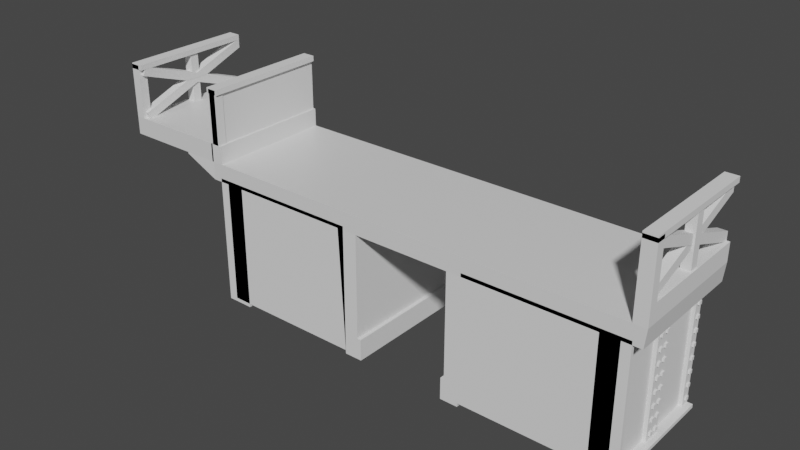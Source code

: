# Source: bridge_section3.blend  (saved by Blender 2.81.16; exported with 4.5.12 LTS)
import bpy
from mathutils import Matrix  # noqa: F401  (used for matrix-valued properties, if any)

bpy.ops.wm.read_factory_settings(use_empty=True)
scene = bpy.context.scene
scene.name = 'Scene'

# ---- collections
col_collection = bpy.data.collections.new('Collection'); scene.collection.children.link(col_collection)

# ---- materials (node trees are filled in below, after node groups)
mat_material = bpy.data.materials.new('Material')
mat_material.alpha_threshold = 0.0
mat_material.use_transparent_shadow = False
mat_material.line_color = (0.0, 0.0, 0.0, 1.0)

# ---- material node trees
mat_material.use_nodes = True; mat_material.node_tree.nodes.clear()
_N = mat_material.node_tree.nodes; _L = mat_material.node_tree.links
n0 = _N.new('ShaderNodeOutputMaterial'); n0.name = 'Material Output'; n0.location = (300, 300)
n1 = _N.new('ShaderNodeBsdfPrincipled'); n1.name = 'Principled BSDF'; n1.location = (10, 300)
n1.distribution = 'GGX'
n1.subsurface_method = 'BURLEY'
n1.inputs[2].default_value = 0.4
n1.inputs[3].default_value = 1.45
n1.inputs[27].default_value = (0.0, 0.0, 0.0, 1.0)
n1.inputs[28].default_value = 1.0
_L.new(n1.outputs[0], n0.inputs[0])
n0.is_active_output = True

# ---- world
world_world = bpy.data.worlds.new('World'); scene.world = world_world
world_world.use_nodes = True; world_world.node_tree.nodes.clear()
_N = world_world.node_tree.nodes; _L = world_world.node_tree.links
n0 = _N.new('ShaderNodeOutputWorld'); n0.name = 'World Output'; n0.location = (300, 300)
n1 = _N.new('ShaderNodeBackground'); n1.name = 'Background'; n1.location = (10, 300)
n1.inputs[0].default_value = (0.05088, 0.05088, 0.05088, 1.0)
_L.new(n1.outputs[0], n0.inputs[0])
n0.is_active_output = True
world_world.color = (0.05088, 0.05088, 0.05088)
world_world.use_sun_shadow = False
world_world.sun_shadow_jitter_overblur = 0.0

# ---- meshes
me_cube = bpy.data.meshes.new('Cube')
me_cube.from_pydata([(1.008, 1.0, 1.0), (1.0, 1.0, -1.0), (1.008, -1.0, 1.0), (1.0, -1.0, -1.0), (-1.0, 1.0, 1.0), (-1.0, 1.0, -1.0), (-1.0, -1.0, 1.0), (-1.0, -1.0, -1.0)], [], [(0, 4, 6, 2), (3, 2, 6, 7), (7, 6, 4, 5), (5, 1, 3, 7), (1, 0, 2, 3), (5, 4, 0, 1)])
_uv = me_cube.uv_layers.new(name='UVMap')
_uv.uv.foreach_set('vector', [0.625, 0.5, 0.875, 0.5, 0.875, 0.75, 0.625, 0.75, 0.375, 0.75, 0.625, 0.75, 0.625, 1.0, 0.375, 1.0, 0.375, 0.0, 0.625, 0.0, 0.625, 0.25, 0.375, 0.25, 0.125, 0.5, 0.375, 0.5, 0.375, 0.75, 0.125, 0.75, 0.375, 0.5, 0.625, 0.5, 0.625, 0.75, 0.375, 0.75, 0.375, 0.25, 0.625, 0.25, 0.625, 0.5, 0.375, 0.5])
me_cube.materials.append(mat_material)
me_cube.use_remesh_preserve_volume = False
me_cube.use_remesh_preserve_attributes = False
me_cube.use_mirror_vertex_groups = False
me_cube.update()
me_cube_001 = bpy.data.meshes.new('Cube.001')
me_cube_001.from_pydata([(-1.0, -1.0, -1.0), (-1.0, -1.0, 1.0), (-1.0, 1.0, -1.0), (-1.0, 1.0, 1.0), (1.0, -1.0, -1.0), (1.0, -1.0, 1.0), (1.0, 1.0, -1.0), (1.0, 1.0, 1.0)], [], [(0, 1, 3, 2), (2, 3, 7, 6), (6, 7, 5, 4), (4, 5, 1, 0), (2, 6, 4, 0), (7, 3, 1, 5)])
_uv = me_cube_001.uv_layers.new(name='UVMap')
_uv.uv.foreach_set('vector', [0.375, 0.0, 0.625, 0.0, 0.625, 0.25, 0.375, 0.25, 0.375, 0.25, 0.625, 0.25, 0.625, 0.5, 0.375, 0.5, 0.375, 0.5, 0.625, 0.5, 0.625, 0.75, 0.375, 0.75, 0.375, 0.75, 0.625, 0.75, 0.625, 1.0, 0.375, 1.0, 0.125, 0.5, 0.375, 0.5, 0.375, 0.75, 0.125, 0.75, 0.625, 0.5, 0.875, 0.5, 0.875, 0.75, 0.625, 0.75])
me_cube_001.use_remesh_fix_poles = True
me_cube_001.use_remesh_preserve_attributes = False
me_cube_001.use_mirror_vertex_groups = False
me_cube_001.update()
me_cube_002 = bpy.data.meshes.new('Cube.002')
me_cube_002.from_pydata([(-1.0, -1.0, -1.0), (-1.0, -1.0, 1.0), (-1.0, 1.0, -1.0), (-1.0, 1.0, 1.0), (1.0, -1.0, -1.0), (1.0, -1.0, 1.0), (1.0, 1.0, -1.0), (1.0, 1.0, 1.0)], [], [(0, 1, 3, 2), (2, 3, 7, 6), (6, 7, 5, 4), (4, 5, 1, 0), (2, 6, 4, 0), (7, 3, 1, 5)])
_uv = me_cube_002.uv_layers.new(name='UVMap')
_uv.uv.foreach_set('vector', [0.375, 0.0, 0.625, 0.0, 0.625, 0.25, 0.375, 0.25, 0.375, 0.25, 0.625, 0.25, 0.625, 0.5, 0.375, 0.5, 0.375, 0.5, 0.625, 0.5, 0.625, 0.75, 0.375, 0.75, 0.375, 0.75, 0.625, 0.75, 0.625, 1.0, 0.375, 1.0, 0.125, 0.5, 0.375, 0.5, 0.375, 0.75, 0.125, 0.75, 0.625, 0.5, 0.875, 0.5, 0.875, 0.75, 0.625, 0.75])
me_cube_002.use_remesh_fix_poles = True
me_cube_002.use_remesh_preserve_attributes = False
me_cube_002.use_mirror_vertex_groups = False
me_cube_002.update()
me_cube_003 = bpy.data.meshes.new('Cube.003')
me_cube_003.from_pydata([(-1.0, -1.0, -0.5556), (-1.0, -1.0, 1.0), (-1.0, 1.0, -0.5556), (-1.0, 1.0, 1.0), (1.0, -1.0, -0.5556), (1.0, -1.0, 1.0), (1.0, 1.0, -0.5556), (1.0, 1.0, 1.0)], [], [(0, 1, 3, 2), (2, 3, 7, 6), (6, 7, 5, 4), (4, 5, 1, 0), (2, 6, 4, 0), (7, 3, 1, 5)])
_uv = me_cube_003.uv_layers.new(name='UVMap')
_uv.uv.foreach_set('vector', [0.375, 0.0, 0.625, 0.0, 0.625, 0.25, 0.375, 0.25, 0.375, 0.25, 0.625, 0.25, 0.625, 0.5, 0.375, 0.5, 0.375, 0.5, 0.625, 0.5, 0.625, 0.75, 0.375, 0.75, 0.375, 0.75, 0.625, 0.75, 0.625, 1.0, 0.375, 1.0, 0.125, 0.5, 0.375, 0.5, 0.375, 0.75, 0.125, 0.75, 0.625, 0.5, 0.875, 0.5, 0.875, 0.75, 0.625, 0.75])
me_cube_003.use_remesh_fix_poles = True
me_cube_003.use_remesh_preserve_attributes = False
me_cube_003.use_mirror_vertex_groups = False
me_cube_003.update()
me_cube_004 = bpy.data.meshes.new('Cube.004')
me_cube_004.from_pydata([(-1.0, -1.0, -1.0), (-1.0, -1.0, 1.0), (-1.0, 1.0, -1.0), (-1.0, 1.0, 1.0), (1.0, -1.0, -1.0), (1.0, -1.0, 1.0), (1.0, 1.0, -1.0), (1.0, 1.0, 1.0)], [], [(0, 1, 3, 2), (2, 3, 7, 6), (6, 7, 5, 4), (4, 5, 1, 0), (2, 6, 4, 0), (7, 3, 1, 5)])
_uv = me_cube_004.uv_layers.new(name='UVMap')
_uv.uv.foreach_set('vector', [0.375, 0.0, 0.625, 0.0, 0.625, 0.25, 0.375, 0.25, 0.375, 0.25, 0.625, 0.25, 0.625, 0.5, 0.375, 0.5, 0.375, 0.5, 0.625, 0.5, 0.625, 0.75, 0.375, 0.75, 0.375, 0.75, 0.625, 0.75, 0.625, 1.0, 0.375, 1.0, 0.125, 0.5, 0.375, 0.5, 0.375, 0.75, 0.125, 0.75, 0.625, 0.5, 0.875, 0.5, 0.875, 0.75, 0.625, 0.75])
me_cube_004.use_remesh_fix_poles = True
me_cube_004.use_remesh_preserve_attributes = False
me_cube_004.use_mirror_vertex_groups = False
me_cube_004.update()
me_cube_007 = bpy.data.meshes.new('Cube.007')
me_cube_007.from_pydata([(-1.0, -1.0, -0.5556), (-1.7, -1.0, 1.0), (-1.0, 1.0, -0.5556), (-1.7, 1.0, 1.0), (1.0, -1.0, -0.5556), (1.0, 1.0, -0.5556), (1.0, -1.0, -0.2889), (1.0, 1.0, -0.2889), (0.6, -1.0, -0.2889), (0.6, 1.0, -0.2889), (0.6, -1.0, 1.0), (0.6, 1.0, 1.0)], [], [(0, 1, 3, 2), (2, 3, 11, 9, 7, 5), (5, 7, 6, 4), (4, 6, 8, 10, 1, 0), (2, 5, 4, 0), (10, 11, 3, 1), (8, 9, 11, 10), (9, 8, 6, 7)])
_uv = me_cube_007.uv_layers.new(name='UVMap')
_uv.uv.foreach_set('vector', [0.375, 0.0, 0.625, 0.0, 0.625, 0.25, 0.375, 0.25, 0.375, 0.25, 0.625, 0.25, 0.625, 0.463, 0.4639, 0.4555, 0.4639, 0.5, 0.375, 0.5, 0.375, 0.5, 0.4639, 0.5, 0.4639, 0.75, 0.375, 0.75, 0.375, 0.75, 0.4639, 0.75, 0.4639, 0.7945, 0.625, 0.787, 0.625, 1.0, 0.375, 1.0, 0.125, 0.5, 0.375, 0.5, 0.375, 0.75, 0.125, 0.75, 0.662, 0.75, 0.662, 0.5, 0.875, 0.5, 0.875, 0.75, 0.375, 0.01562, 0.375, 0.2344, 0.5361, 0.2344, 0.5361, 0.01562, 0.125, 0.5156, 0.125, 0.7344, 0.175, 0.7344, 0.175, 0.5156])
me_cube_007.use_remesh_fix_poles = True
me_cube_007.use_remesh_preserve_attributes = False
me_cube_007.use_mirror_vertex_groups = False
me_cube_007.update()
me_cube_009 = bpy.data.meshes.new('Cube.009')
me_cube_009.from_pydata([(-1.0, -1.0, -1.0), (-1.0, -1.0, 1.0), (-1.0, 1.0, -1.0), (-1.0, 1.0, 1.0), (1.0, -1.0, -1.0), (1.0, -1.0, 1.0), (1.0, 1.0, -1.0), (1.0, 1.0, 1.0)], [], [(0, 1, 3, 2), (2, 3, 7, 6), (6, 7, 5, 4), (4, 5, 1, 0), (2, 6, 4, 0), (7, 3, 1, 5)])
_uv = me_cube_009.uv_layers.new(name='UVMap')
_uv.uv.foreach_set('vector', [0.375, 0.0, 0.625, 0.0, 0.625, 0.25, 0.375, 0.25, 0.375, 0.25, 0.625, 0.25, 0.625, 0.5, 0.375, 0.5, 0.375, 0.5, 0.625, 0.5, 0.625, 0.75, 0.375, 0.75, 0.375, 0.75, 0.625, 0.75, 0.625, 1.0, 0.375, 1.0, 0.125, 0.5, 0.375, 0.5, 0.375, 0.75, 0.125, 0.75, 0.625, 0.5, 0.875, 0.5, 0.875, 0.75, 0.625, 0.75])
me_cube_009.use_remesh_fix_poles = True
me_cube_009.use_remesh_preserve_attributes = False
me_cube_009.use_mirror_vertex_groups = False
me_cube_009.update()
me_cube_011 = bpy.data.meshes.new('Cube.011')
me_cube_011.from_pydata([(-1.0, -1.0, -0.5556), (-1.0, -1.0, 1.0), (-1.0, 1.0, -0.5556), (-1.0, 1.0, 1.0), (1.0, -1.0, -0.5556), (1.0, -1.0, 1.0), (1.0, 1.0, -0.5556), (1.0, 1.0, 1.0)], [], [(0, 1, 3, 2), (2, 3, 7, 6), (6, 7, 5, 4), (4, 5, 1, 0), (2, 6, 4, 0), (7, 3, 1, 5)])
_uv = me_cube_011.uv_layers.new(name='UVMap')
_uv.uv.foreach_set('vector', [0.375, 0.0, 0.625, 0.0, 0.625, 0.25, 0.375, 0.25, 0.375, 0.25, 0.625, 0.25, 0.625, 0.5, 0.375, 0.5, 0.375, 0.5, 0.625, 0.5, 0.625, 0.75, 0.375, 0.75, 0.375, 0.75, 0.625, 0.75, 0.625, 1.0, 0.375, 1.0, 0.125, 0.5, 0.375, 0.5, 0.375, 0.75, 0.125, 0.75, 0.625, 0.5, 0.875, 0.5, 0.875, 0.75, 0.625, 0.75])
me_cube_011.use_remesh_fix_poles = True
me_cube_011.use_remesh_preserve_attributes = False
me_cube_011.use_mirror_vertex_groups = False
me_cube_011.update()
me_cube_012 = bpy.data.meshes.new('Cube.012')
me_cube_012.from_pydata([(-1.0, -1.0, -1.0), (-1.0, -1.0, 1.0), (-1.0, 1.0, -1.0), (-1.0, 1.0, 1.0), (1.0, -1.0, -1.0), (1.0, -1.0, 1.0), (1.0, 1.0, -1.0), (1.0, 1.0, 1.0)], [], [(0, 1, 3, 2), (2, 3, 7, 6), (6, 7, 5, 4), (4, 5, 1, 0), (2, 6, 4, 0), (7, 3, 1, 5)])
_uv = me_cube_012.uv_layers.new(name='UVMap')
_uv.uv.foreach_set('vector', [0.375, 0.0, 0.625, 0.0, 0.625, 0.25, 0.375, 0.25, 0.375, 0.25, 0.625, 0.25, 0.625, 0.5, 0.375, 0.5, 0.375, 0.5, 0.625, 0.5, 0.625, 0.75, 0.375, 0.75, 0.375, 0.75, 0.625, 0.75, 0.625, 1.0, 0.375, 1.0, 0.125, 0.5, 0.375, 0.5, 0.375, 0.75, 0.125, 0.75, 0.625, 0.5, 0.875, 0.5, 0.875, 0.75, 0.625, 0.75])
me_cube_012.use_remesh_fix_poles = True
me_cube_012.use_remesh_preserve_attributes = False
me_cube_012.use_mirror_vertex_groups = False
me_cube_012.update()
me_cube_015 = bpy.data.meshes.new('Cube.015')
me_cube_015.from_pydata([(-1.0, -1.0, -1.0), (-1.0, -1.0, 1.0), (-1.0, 1.0, -1.0), (-1.0, 1.0, 1.0), (1.0, -1.0, -1.0), (1.0, -1.0, 1.0), (1.0, 1.0, -1.0), (1.0, 1.0, 1.0)], [], [(0, 1, 3, 2), (2, 3, 7, 6), (6, 7, 5, 4), (4, 5, 1, 0), (2, 6, 4, 0), (7, 3, 1, 5)])
_uv = me_cube_015.uv_layers.new(name='UVMap')
_uv.uv.foreach_set('vector', [0.375, 0.0, 0.625, 0.0, 0.625, 0.25, 0.375, 0.25, 0.375, 0.25, 0.625, 0.25, 0.625, 0.5, 0.375, 0.5, 0.375, 0.5, 0.625, 0.5, 0.625, 0.75, 0.375, 0.75, 0.375, 0.75, 0.625, 0.75, 0.625, 1.0, 0.375, 1.0, 0.125, 0.5, 0.375, 0.5, 0.375, 0.75, 0.125, 0.75, 0.625, 0.5, 0.875, 0.5, 0.875, 0.75, 0.625, 0.75])
me_cube_015.use_remesh_fix_poles = True
me_cube_015.use_remesh_preserve_attributes = False
me_cube_015.use_mirror_vertex_groups = False
me_cube_015.update()
me_cube_016 = bpy.data.meshes.new('Cube.016')
me_cube_016.from_pydata([(-1.0, -1.0, -1.0), (-1.0, -1.0, 1.0), (-1.0, 1.0, -1.0), (-1.0, 1.0, 1.0), (1.0, -1.0, -1.0), (1.0, -1.0, 1.0), (1.0, 1.0, -1.0), (1.0, 1.0, 1.0)], [], [(0, 1, 3, 2), (2, 3, 7, 6), (6, 7, 5, 4), (4, 5, 1, 0), (2, 6, 4, 0), (7, 3, 1, 5)])
_uv = me_cube_016.uv_layers.new(name='UVMap')
_uv.uv.foreach_set('vector', [0.375, 0.0, 0.625, 0.0, 0.625, 0.25, 0.375, 0.25, 0.375, 0.25, 0.625, 0.25, 0.625, 0.5, 0.375, 0.5, 0.375, 0.5, 0.625, 0.5, 0.625, 0.75, 0.375, 0.75, 0.375, 0.75, 0.625, 0.75, 0.625, 1.0, 0.375, 1.0, 0.125, 0.5, 0.375, 0.5, 0.375, 0.75, 0.125, 0.75, 0.625, 0.5, 0.875, 0.5, 0.875, 0.75, 0.625, 0.75])
me_cube_016.use_remesh_fix_poles = True
me_cube_016.use_remesh_preserve_attributes = False
me_cube_016.use_mirror_vertex_groups = False
me_cube_016.update()
me_cube_017 = bpy.data.meshes.new('Cube.017')
me_cube_017.from_pydata([(-1.0, -1.0, -1.0), (-1.0, -1.0, 1.0), (-1.0, 1.0, -1.0), (-1.0, 1.0, 1.0), (1.0, -1.0, -1.0), (1.0, -1.0, 1.0), (1.0, 1.0, -1.0), (1.0, 1.0, 1.0)], [], [(0, 1, 3, 2), (2, 3, 7, 6), (6, 7, 5, 4), (4, 5, 1, 0), (2, 6, 4, 0), (7, 3, 1, 5)])
_uv = me_cube_017.uv_layers.new(name='UVMap')
_uv.uv.foreach_set('vector', [0.375, 0.0, 0.625, 0.0, 0.625, 0.25, 0.375, 0.25, 0.375, 0.25, 0.625, 0.25, 0.625, 0.5, 0.375, 0.5, 0.375, 0.5, 0.625, 0.5, 0.625, 0.75, 0.375, 0.75, 0.375, 0.75, 0.625, 0.75, 0.625, 1.0, 0.375, 1.0, 0.125, 0.5, 0.375, 0.5, 0.375, 0.75, 0.125, 0.75, 0.625, 0.5, 0.875, 0.5, 0.875, 0.75, 0.625, 0.75])
me_cube_017.use_remesh_fix_poles = True
me_cube_017.use_remesh_preserve_attributes = False
me_cube_017.use_mirror_vertex_groups = False
me_cube_017.update()
me_cube_018 = bpy.data.meshes.new('Cube.018')
me_cube_018.from_pydata([(-1.0, -1.0, -1.0), (-1.0, -1.0, 1.0), (1.0, -1.0, -1.0), (1.0, -1.0, 1.0), (1.0, 0.898, -1.0), (1.0, 0.9466, 1.0), (-1.0, 0.9466, 1.0), (-1.0, 0.898, -1.0)], [], [(0, 1, 6, 7), (2, 3, 1, 0), (5, 6, 1, 3), (4, 5, 3, 2), (7, 4, 2, 0), (5, 4, 7, 6)])
_uv = me_cube_018.uv_layers.new(name='UVMap')
_uv.uv.foreach_set('vector', [0.375, 0.0, 0.625, 0.0, 0.625, 0.2433, 0.375, 0.2373, 0.375, 0.75, 0.625, 0.75, 0.625, 1.0, 0.375, 1.0, 0.625, 0.5067, 0.875, 0.5067, 0.875, 0.75, 0.625, 0.75, 0.375, 0.5127, 0.625, 0.5067, 0.625, 0.75, 0.375, 0.75, 0.125, 0.5127, 0.375, 0.5127, 0.375, 0.75, 0.125, 0.75, 0.6103, 0.825, 0.566, 0.825, 0.566, 0.925, 0.6103, 0.925])
me_cube_018.use_remesh_fix_poles = True
me_cube_018.use_remesh_preserve_attributes = False
me_cube_018.use_mirror_vertex_groups = False
me_cube_018.update()
me_cube_019 = bpy.data.meshes.new('Cube.019')
me_cube_019.from_pydata([(-1.0, -1.0, -1.0), (-1.0, -1.0, 1.0), (-1.0, 1.0, -1.0), (-1.0, 1.0, 1.0), (1.0, -1.0, -1.0), (1.0, -1.0, 1.0), (1.0, 1.0, -1.0), (1.0, 1.0, 1.0)], [], [(0, 1, 3, 2), (2, 3, 7, 6), (6, 7, 5, 4), (4, 5, 1, 0), (2, 6, 4, 0), (7, 3, 1, 5)])
_uv = me_cube_019.uv_layers.new(name='UVMap')
_uv.uv.foreach_set('vector', [0.375, 0.0, 0.625, 0.0, 0.625, 0.25, 0.375, 0.25, 0.375, 0.25, 0.625, 0.25, 0.625, 0.5, 0.375, 0.5, 0.375, 0.5, 0.625, 0.5, 0.625, 0.75, 0.375, 0.75, 0.375, 0.75, 0.625, 0.75, 0.625, 1.0, 0.375, 1.0, 0.125, 0.5, 0.375, 0.5, 0.375, 0.75, 0.125, 0.75, 0.625, 0.5, 0.875, 0.5, 0.875, 0.75, 0.625, 0.75])
me_cube_019.use_remesh_fix_poles = True
me_cube_019.use_remesh_preserve_attributes = False
me_cube_019.use_mirror_vertex_groups = False
me_cube_019.update()
me_cube_020 = bpy.data.meshes.new('Cube.020')
me_cube_020.from_pydata([(-1.0, -1.0, -1.0), (-1.0, -1.0, 1.0), (1.0, -1.0, -1.0), (1.0, -1.0, 1.0), (1.0, 0.898, -1.0), (1.0, 0.9466, 1.0), (-1.0, 0.9466, 1.0), (-1.0, 0.898, -1.0)], [], [(0, 1, 6, 7), (2, 3, 1, 0), (5, 6, 1, 3), (4, 5, 3, 2), (7, 4, 2, 0), (5, 4, 7, 6)])
_uv = me_cube_020.uv_layers.new(name='UVMap')
_uv.uv.foreach_set('vector', [0.375, 0.0, 0.625, 0.0, 0.625, 0.2433, 0.375, 0.2373, 0.375, 0.75, 0.625, 0.75, 0.625, 1.0, 0.375, 1.0, 0.625, 0.5067, 0.875, 0.5067, 0.875, 0.75, 0.625, 0.75, 0.375, 0.5127, 0.625, 0.5067, 0.625, 0.75, 0.375, 0.75, 0.125, 0.5127, 0.375, 0.5127, 0.375, 0.75, 0.125, 0.75, 0.6103, 0.825, 0.566, 0.825, 0.566, 0.925, 0.6103, 0.925])
me_cube_020.use_remesh_fix_poles = True
me_cube_020.use_remesh_preserve_attributes = False
me_cube_020.use_mirror_vertex_groups = False
me_cube_020.update()
me_cube_021 = bpy.data.meshes.new('Cube.021')
me_cube_021.from_pydata([(1.0, 1.0, 1.0), (1.0, 1.0, -1.0), (1.0, -1.0, 1.0), (1.0, -1.0, -1.0), (-1.0, 1.0, 1.0), (-1.0, 1.0, -1.0), (-1.0, -1.0, 1.0), (-1.0, -1.0, -1.0)], [], [(0, 4, 6, 2), (3, 2, 6, 7), (7, 6, 4, 5), (5, 1, 3, 7), (1, 0, 2, 3), (5, 4, 0, 1)])
_uv = me_cube_021.uv_layers.new(name='UVMap')
_uv.uv.foreach_set('vector', [0.625, 0.5, 0.875, 0.5, 0.875, 0.75, 0.625, 0.75, 0.375, 0.75, 0.625, 0.75, 0.625, 1.0, 0.375, 1.0, 0.375, 0.0, 0.625, 0.0, 0.625, 0.25, 0.375, 0.25, 0.125, 0.5, 0.375, 0.5, 0.375, 0.75, 0.125, 0.75, 0.375, 0.5, 0.625, 0.5, 0.625, 0.75, 0.375, 0.75, 0.375, 0.25, 0.625, 0.25, 0.625, 0.5, 0.375, 0.5])
me_cube_021.materials.append(mat_material)
me_cube_021.use_remesh_preserve_volume = False
me_cube_021.use_remesh_preserve_attributes = False
me_cube_021.use_mirror_vertex_groups = False
me_cube_021.update()
me_cube_022 = bpy.data.meshes.new('Cube.022')
me_cube_022.from_pydata([(-1.0, -1.0, -1.0), (-1.0, -1.0, 1.0), (-1.0, 1.0, -1.0), (-1.0, 1.0, 1.0), (1.0, -1.0, -1.0), (1.0, -1.0, 1.0), (1.0, 1.0, -1.0), (1.0, 1.0, 1.0)], [], [(0, 1, 3, 2), (2, 3, 7, 6), (6, 7, 5, 4), (4, 5, 1, 0), (2, 6, 4, 0), (7, 3, 1, 5)])
_uv = me_cube_022.uv_layers.new(name='UVMap')
_uv.uv.foreach_set('vector', [0.375, 0.0, 0.625, 0.0, 0.625, 0.25, 0.375, 0.25, 0.375, 0.25, 0.625, 0.25, 0.625, 0.5, 0.375, 0.5, 0.375, 0.5, 0.625, 0.5, 0.625, 0.75, 0.375, 0.75, 0.375, 0.75, 0.625, 0.75, 0.625, 1.0, 0.375, 1.0, 0.125, 0.5, 0.375, 0.5, 0.375, 0.75, 0.125, 0.75, 0.625, 0.5, 0.875, 0.5, 0.875, 0.75, 0.625, 0.75])
me_cube_022.use_remesh_fix_poles = True
me_cube_022.use_remesh_preserve_attributes = False
me_cube_022.use_mirror_vertex_groups = False
me_cube_022.update()
me_cube_023 = bpy.data.meshes.new('Cube.023')
me_cube_023.from_pydata([(-1.0, -1.0, -1.0), (-1.0, -1.0, 1.0), (-1.0, 1.0, -1.0), (-1.0, 1.0, 1.0), (1.0, -1.0, -1.0), (1.0, -1.0, 1.0), (1.0, 1.0, -1.0), (1.0, 1.0, 1.0)], [], [(0, 1, 3, 2), (2, 3, 7, 6), (6, 7, 5, 4), (4, 5, 1, 0), (2, 6, 4, 0), (7, 3, 1, 5)])
_uv = me_cube_023.uv_layers.new(name='UVMap')
_uv.uv.foreach_set('vector', [0.375, 0.0, 0.625, 0.0, 0.625, 0.25, 0.375, 0.25, 0.375, 0.25, 0.625, 0.25, 0.625, 0.5, 0.375, 0.5, 0.375, 0.5, 0.625, 0.5, 0.625, 0.75, 0.375, 0.75, 0.375, 0.75, 0.625, 0.75, 0.625, 1.0, 0.375, 1.0, 0.125, 0.5, 0.375, 0.5, 0.375, 0.75, 0.125, 0.75, 0.625, 0.5, 0.875, 0.5, 0.875, 0.75, 0.625, 0.75])
me_cube_023.use_remesh_fix_poles = True
me_cube_023.use_remesh_preserve_attributes = False
me_cube_023.use_mirror_vertex_groups = False
me_cube_023.update()
me_cube_024 = bpy.data.meshes.new('Cube.024')
me_cube_024.from_pydata([(-1.0, -1.0, -1.0), (-1.0, -1.0, 1.0), (-1.0, 1.0, -1.0), (-1.0, 1.0, 1.0), (1.0, -1.0, -1.0), (1.0, -1.0, 1.0), (1.0, 1.0, -1.0), (1.0, 1.0, 1.0)], [], [(0, 1, 3, 2), (2, 3, 7, 6), (6, 7, 5, 4), (4, 5, 1, 0), (2, 6, 4, 0), (7, 3, 1, 5)])
_uv = me_cube_024.uv_layers.new(name='UVMap')
_uv.uv.foreach_set('vector', [0.375, 0.0, 0.625, 0.0, 0.625, 0.25, 0.375, 0.25, 0.375, 0.25, 0.625, 0.25, 0.625, 0.5, 0.375, 0.5, 0.375, 0.5, 0.625, 0.5, 0.625, 0.75, 0.375, 0.75, 0.375, 0.75, 0.625, 0.75, 0.625, 1.0, 0.375, 1.0, 0.125, 0.5, 0.375, 0.5, 0.375, 0.75, 0.125, 0.75, 0.625, 0.5, 0.875, 0.5, 0.875, 0.75, 0.625, 0.75])
me_cube_024.use_remesh_fix_poles = True
me_cube_024.use_remesh_preserve_attributes = False
me_cube_024.use_mirror_vertex_groups = False
me_cube_024.update()
me_cube_025 = bpy.data.meshes.new('Cube.025')
me_cube_025.from_pydata([(-1.0, -1.0, -1.0), (-1.0, -1.0, 1.0), (1.0, -1.0, -1.0), (1.0, -1.0, 1.0), (1.0, 0.898, -1.0), (1.0, 0.9466, 1.0), (-1.0, 0.9466, 1.0), (-1.0, 0.898, -1.0)], [], [(0, 1, 6, 7), (2, 3, 1, 0), (5, 6, 1, 3), (4, 5, 3, 2), (7, 4, 2, 0), (5, 4, 7, 6)])
_uv = me_cube_025.uv_layers.new(name='UVMap')
_uv.uv.foreach_set('vector', [0.375, 0.0, 0.625, 0.0, 0.625, 0.2433, 0.375, 0.2373, 0.375, 0.75, 0.625, 0.75, 0.625, 1.0, 0.375, 1.0, 0.625, 0.5067, 0.875, 0.5067, 0.875, 0.75, 0.625, 0.75, 0.375, 0.5127, 0.625, 0.5067, 0.625, 0.75, 0.375, 0.75, 0.125, 0.5127, 0.375, 0.5127, 0.375, 0.75, 0.125, 0.75, 0.6103, 0.825, 0.566, 0.825, 0.566, 0.925, 0.6103, 0.925])
me_cube_025.use_remesh_fix_poles = True
me_cube_025.use_remesh_preserve_attributes = False
me_cube_025.use_mirror_vertex_groups = False
me_cube_025.update()
me_cube_026 = bpy.data.meshes.new('Cube.026')
me_cube_026.from_pydata([(-1.0, -1.0, -1.0), (-1.0, -1.0, 1.0), (1.0, -1.0, -1.0), (1.0, -1.0, 1.0), (1.0, 0.898, -1.0), (1.0, 0.9466, 1.0), (-1.0, 0.9466, 1.0), (-1.0, 0.898, -1.0)], [], [(0, 1, 6, 7), (2, 3, 1, 0), (5, 6, 1, 3), (4, 5, 3, 2), (7, 4, 2, 0), (5, 4, 7, 6)])
_uv = me_cube_026.uv_layers.new(name='UVMap')
_uv.uv.foreach_set('vector', [0.375, 0.0, 0.625, 0.0, 0.625, 0.2433, 0.375, 0.2373, 0.375, 0.75, 0.625, 0.75, 0.625, 1.0, 0.375, 1.0, 0.625, 0.5067, 0.875, 0.5067, 0.875, 0.75, 0.625, 0.75, 0.375, 0.5127, 0.625, 0.5067, 0.625, 0.75, 0.375, 0.75, 0.125, 0.5127, 0.375, 0.5127, 0.375, 0.75, 0.125, 0.75, 0.6103, 0.825, 0.566, 0.825, 0.566, 0.925, 0.6103, 0.925])
me_cube_026.use_remesh_fix_poles = True
me_cube_026.use_remesh_preserve_attributes = False
me_cube_026.use_mirror_vertex_groups = False
me_cube_026.update()
me_cube_027 = bpy.data.meshes.new('Cube.027')
me_cube_027.from_pydata([(-1.0, -1.0, -1.0), (-1.0, -1.0, 1.0), (-1.0, 1.0, -1.0), (-1.0, 1.0, 1.0), (1.0, -1.0, -1.0), (1.0, -1.0, 1.0), (1.0, 1.0, -1.0), (1.0, 1.0, 1.0)], [], [(0, 1, 3, 2), (2, 3, 7, 6), (6, 7, 5, 4), (4, 5, 1, 0), (2, 6, 4, 0), (7, 3, 1, 5)])
_uv = me_cube_027.uv_layers.new(name='UVMap')
_uv.uv.foreach_set('vector', [0.375, 0.0, 0.625, 0.0, 0.625, 0.25, 0.375, 0.25, 0.375, 0.25, 0.625, 0.25, 0.625, 0.5, 0.375, 0.5, 0.375, 0.5, 0.625, 0.5, 0.625, 0.75, 0.375, 0.75, 0.375, 0.75, 0.625, 0.75, 0.625, 1.0, 0.375, 1.0, 0.125, 0.5, 0.375, 0.5, 0.375, 0.75, 0.125, 0.75, 0.625, 0.5, 0.875, 0.5, 0.875, 0.75, 0.625, 0.75])
me_cube_027.use_remesh_fix_poles = True
me_cube_027.use_remesh_preserve_attributes = False
me_cube_027.use_mirror_vertex_groups = False
me_cube_027.update()
me_cube_028 = bpy.data.meshes.new('Cube.028')
me_cube_028.from_pydata([(-1.0, -1.0, -1.0), (-1.0, -1.0, 1.0), (-1.0, 1.0, -1.0), (-1.0, 1.0, 1.0), (1.0, -1.0, -1.0), (1.0, -1.0, 1.0), (1.0, 1.0, -1.0), (1.0, 1.0, 1.0)], [], [(0, 1, 3, 2), (2, 3, 7, 6), (6, 7, 5, 4), (4, 5, 1, 0), (2, 6, 4, 0), (7, 3, 1, 5)])
_uv = me_cube_028.uv_layers.new(name='UVMap')
_uv.uv.foreach_set('vector', [0.375, 0.0, 0.625, 0.0, 0.625, 0.25, 0.375, 0.25, 0.375, 0.25, 0.625, 0.25, 0.625, 0.5, 0.375, 0.5, 0.375, 0.5, 0.625, 0.5, 0.625, 0.75, 0.375, 0.75, 0.375, 0.75, 0.625, 0.75, 0.625, 1.0, 0.375, 1.0, 0.125, 0.5, 0.375, 0.5, 0.375, 0.75, 0.125, 0.75, 0.625, 0.5, 0.875, 0.5, 0.875, 0.75, 0.625, 0.75])
me_cube_028.use_remesh_fix_poles = True
me_cube_028.use_remesh_preserve_attributes = False
me_cube_028.use_mirror_vertex_groups = False
me_cube_028.update()
me_cube_032 = bpy.data.meshes.new('Cube.032')
me_cube_032.from_pydata([(-1.0, -1.0, -1.0), (-1.0, -1.0, 1.0), (-1.0, 1.0, -1.0), (-1.0, 1.0, 1.0), (1.0, -1.0, -1.0), (1.0, -1.0, 1.0), (1.0, 1.0, -1.0), (1.0, 1.0, 1.0)], [], [(0, 1, 3, 2), (2, 3, 7, 6), (6, 7, 5, 4), (4, 5, 1, 0), (2, 6, 4, 0), (7, 3, 1, 5)])
_uv = me_cube_032.uv_layers.new(name='UVMap')
_uv.uv.foreach_set('vector', [0.375, 0.0, 0.625, 0.0, 0.625, 0.25, 0.375, 0.25, 0.375, 0.25, 0.625, 0.25, 0.625, 0.5, 0.375, 0.5, 0.375, 0.5, 0.625, 0.5, 0.625, 0.75, 0.375, 0.75, 0.375, 0.75, 0.625, 0.75, 0.625, 1.0, 0.375, 1.0, 0.125, 0.5, 0.375, 0.5, 0.375, 0.75, 0.125, 0.75, 0.625, 0.5, 0.875, 0.5, 0.875, 0.75, 0.625, 0.75])
me_cube_032.use_remesh_fix_poles = True
me_cube_032.use_remesh_preserve_attributes = False
me_cube_032.use_mirror_vertex_groups = False
me_cube_032.update()
me_cube_033 = bpy.data.meshes.new('Cube.033')
me_cube_033.from_pydata([(-1.0, -1.0, -1.0), (-1.0, -1.0, 1.0), (-1.0, 1.0, -1.0), (-1.0, 1.0, 1.0), (1.0, -1.0, -1.0), (1.0, -1.0, 1.0), (1.0, 1.0, -1.0), (1.0, 1.0, 1.0)], [], [(0, 1, 3, 2), (2, 3, 7, 6), (6, 7, 5, 4), (4, 5, 1, 0), (2, 6, 4, 0), (7, 3, 1, 5)])
_uv = me_cube_033.uv_layers.new(name='UVMap')
_uv.uv.foreach_set('vector', [0.375, 0.0, 0.625, 0.0, 0.625, 0.25, 0.375, 0.25, 0.375, 0.25, 0.625, 0.25, 0.625, 0.5, 0.375, 0.5, 0.375, 0.5, 0.625, 0.5, 0.625, 0.75, 0.375, 0.75, 0.375, 0.75, 0.625, 0.75, 0.625, 1.0, 0.375, 1.0, 0.125, 0.5, 0.375, 0.5, 0.375, 0.75, 0.125, 0.75, 0.625, 0.5, 0.875, 0.5, 0.875, 0.75, 0.625, 0.75])
me_cube_033.use_remesh_fix_poles = True
me_cube_033.use_remesh_preserve_attributes = False
me_cube_033.use_mirror_vertex_groups = False
me_cube_033.update()
me_cube_034 = bpy.data.meshes.new('Cube.034')
me_cube_034.from_pydata([(-1.0, -1.0, -1.0), (-1.0, -1.0, 1.0), (-1.0, 1.0, -1.0), (-1.0, 1.0, 1.0), (1.0, -1.0, -1.0), (1.0, -1.0, 1.0), (1.0, 1.0, -1.0), (1.0, 1.0, 1.0)], [], [(0, 1, 3, 2), (2, 3, 7, 6), (6, 7, 5, 4), (4, 5, 1, 0), (2, 6, 4, 0), (7, 3, 1, 5)])
_uv = me_cube_034.uv_layers.new(name='UVMap')
_uv.uv.foreach_set('vector', [0.375, 0.0, 0.625, 0.0, 0.625, 0.25, 0.375, 0.25, 0.375, 0.25, 0.625, 0.25, 0.625, 0.5, 0.375, 0.5, 0.375, 0.5, 0.625, 0.5, 0.625, 0.75, 0.375, 0.75, 0.375, 0.75, 0.625, 0.75, 0.625, 1.0, 0.375, 1.0, 0.125, 0.5, 0.375, 0.5, 0.375, 0.75, 0.125, 0.75, 0.625, 0.5, 0.875, 0.5, 0.875, 0.75, 0.625, 0.75])
me_cube_034.use_remesh_fix_poles = True
me_cube_034.use_remesh_preserve_attributes = False
me_cube_034.use_mirror_vertex_groups = False
me_cube_034.update()
me_cube_036 = bpy.data.meshes.new('Cube.036')
me_cube_036.from_pydata([(-1.0, -1.0, -0.5556), (-1.7, -1.0, 1.0), (-1.0, 1.0, -0.5556), (-1.7, 1.0, 1.0), (1.0, -1.0, -0.5556), (1.0, 1.0, -0.5556), (1.0, -1.0, -0.2889), (1.0, 1.0, -0.2889), (0.6, -1.0, -0.2889), (0.6, 1.0, -0.2889), (0.6, -1.0, 1.0), (0.6, 1.0, 1.0)], [], [(0, 1, 3, 2), (2, 3, 11, 9, 7, 5), (5, 7, 6, 4), (4, 6, 8, 10, 1, 0), (2, 5, 4, 0), (10, 11, 3, 1), (8, 9, 11, 10), (9, 8, 6, 7)])
_uv = me_cube_036.uv_layers.new(name='UVMap')
_uv.uv.foreach_set('vector', [0.375, 0.0, 0.625, 0.0, 0.625, 0.25, 0.375, 0.25, 0.375, 0.25, 0.625, 0.25, 0.625, 0.463, 0.4639, 0.4555, 0.4639, 0.5, 0.375, 0.5, 0.375, 0.5, 0.4639, 0.5, 0.4639, 0.75, 0.375, 0.75, 0.375, 0.75, 0.4639, 0.75, 0.4639, 0.7945, 0.625, 0.787, 0.625, 1.0, 0.375, 1.0, 0.125, 0.5, 0.375, 0.5, 0.375, 0.75, 0.125, 0.75, 0.662, 0.75, 0.662, 0.5, 0.875, 0.5, 0.875, 0.75, 0.375, 0.01562, 0.375, 0.2344, 0.5361, 0.2344, 0.5361, 0.01562, 0.125, 0.5156, 0.125, 0.7344, 0.175, 0.7344, 0.175, 0.5156])
me_cube_036.use_remesh_fix_poles = True
me_cube_036.use_remesh_preserve_attributes = False
me_cube_036.use_mirror_vertex_groups = False
me_cube_036.update()
me_cube_005 = bpy.data.meshes.new('Cube.005')
me_cube_005.from_pydata([(-1.0, -1.0, -1.0), (-1.0, -1.0, 1.0), (-1.0, 1.0, -1.0), (-1.0, 1.0, 1.0), (1.0, -1.0, -1.0), (1.0, -1.0, 1.0), (1.0, 1.0, -1.0), (1.0, 1.0, 1.0)], [], [(0, 1, 3, 2), (2, 3, 7, 6), (6, 7, 5, 4), (4, 5, 1, 0), (2, 6, 4, 0), (7, 3, 1, 5)])
_uv = me_cube_005.uv_layers.new(name='UVMap')
_uv.uv.foreach_set('vector', [0.375, 0.0, 0.625, 0.0, 0.625, 0.25, 0.375, 0.25, 0.375, 0.25, 0.625, 0.25, 0.625, 0.5, 0.375, 0.5, 0.375, 0.5, 0.625, 0.5, 0.625, 0.75, 0.375, 0.75, 0.375, 0.75, 0.625, 0.75, 0.625, 1.0, 0.375, 1.0, 0.125, 0.5, 0.375, 0.5, 0.375, 0.75, 0.125, 0.75, 0.625, 0.5, 0.875, 0.5, 0.875, 0.75, 0.625, 0.75])
me_cube_005.use_remesh_fix_poles = True
me_cube_005.use_remesh_preserve_attributes = False
me_cube_005.use_mirror_vertex_groups = False
me_cube_005.update()
me_cube_006 = bpy.data.meshes.new('Cube.006')
me_cube_006.from_pydata([(-1.0, -1.0, -1.0), (-1.0, -1.0, 1.0), (-1.0, 1.0, -1.0), (-1.0, 1.0, 1.0), (1.0, -1.0, -1.0), (1.0, -1.0, 1.0), (1.0, 1.0, -1.0), (1.0, 1.0, 1.0)], [], [(0, 1, 3, 2), (2, 3, 7, 6), (6, 7, 5, 4), (4, 5, 1, 0), (2, 6, 4, 0), (7, 3, 1, 5)])
_uv = me_cube_006.uv_layers.new(name='UVMap')
_uv.uv.foreach_set('vector', [0.375, 0.0, 0.625, 0.0, 0.625, 0.25, 0.375, 0.25, 0.375, 0.25, 0.625, 0.25, 0.625, 0.5, 0.375, 0.5, 0.375, 0.5, 0.625, 0.5, 0.625, 0.75, 0.375, 0.75, 0.375, 0.75, 0.625, 0.75, 0.625, 1.0, 0.375, 1.0, 0.125, 0.5, 0.375, 0.5, 0.375, 0.75, 0.125, 0.75, 0.625, 0.5, 0.875, 0.5, 0.875, 0.75, 0.625, 0.75])
me_cube_006.use_remesh_fix_poles = True
me_cube_006.use_remesh_preserve_attributes = False
me_cube_006.use_mirror_vertex_groups = False
me_cube_006.update()
me_cube_010 = bpy.data.meshes.new('Cube.010')
me_cube_010.from_pydata([(-1.0, -1.0, -1.0), (-1.0, -1.0, 1.0), (-1.0, 1.0, -1.0), (-1.0, 1.0, 1.0), (1.0, -1.0, -1.0), (1.0, -1.0, 1.0), (1.0, 1.0, -1.0), (1.0, 1.0, 1.0)], [], [(0, 1, 3, 2), (2, 3, 7, 6), (6, 7, 5, 4), (4, 5, 1, 0), (2, 6, 4, 0), (7, 3, 1, 5)])
_uv = me_cube_010.uv_layers.new(name='UVMap')
_uv.uv.foreach_set('vector', [0.375, 0.0, 0.625, 0.0, 0.625, 0.25, 0.375, 0.25, 0.375, 0.25, 0.625, 0.25, 0.625, 0.5, 0.375, 0.5, 0.375, 0.5, 0.625, 0.5, 0.625, 0.75, 0.375, 0.75, 0.375, 0.75, 0.625, 0.75, 0.625, 1.0, 0.375, 1.0, 0.125, 0.5, 0.375, 0.5, 0.375, 0.75, 0.125, 0.75, 0.625, 0.5, 0.875, 0.5, 0.875, 0.75, 0.625, 0.75])
me_cube_010.use_remesh_fix_poles = True
me_cube_010.use_remesh_preserve_attributes = False
me_cube_010.use_mirror_vertex_groups = False
me_cube_010.update()
me_cube_014 = bpy.data.meshes.new('Cube.014')
me_cube_014.from_pydata([(-1.0, -1.0, -1.0), (-1.0, -1.0, 1.0), (-1.0, 1.0, -1.0), (-1.0, 1.0, 1.0), (1.0, -1.0, -1.0), (1.0, -1.0, 1.0), (1.0, 1.0, -1.0), (1.0, 1.0, 1.0)], [], [(0, 1, 3, 2), (2, 3, 7, 6), (6, 7, 5, 4), (4, 5, 1, 0), (2, 6, 4, 0), (7, 3, 1, 5)])
_uv = me_cube_014.uv_layers.new(name='UVMap')
_uv.uv.foreach_set('vector', [0.375, 0.0, 0.625, 0.0, 0.625, 0.25, 0.375, 0.25, 0.375, 0.25, 0.625, 0.25, 0.625, 0.5, 0.375, 0.5, 0.375, 0.5, 0.625, 0.5, 0.625, 0.75, 0.375, 0.75, 0.375, 0.75, 0.625, 0.75, 0.625, 1.0, 0.375, 1.0, 0.125, 0.5, 0.375, 0.5, 0.375, 0.75, 0.125, 0.75, 0.625, 0.5, 0.875, 0.5, 0.875, 0.75, 0.625, 0.75])
me_cube_014.use_remesh_fix_poles = True
me_cube_014.use_remesh_preserve_attributes = False
me_cube_014.use_mirror_vertex_groups = False
me_cube_014.update()
me_cube_035 = bpy.data.meshes.new('Cube.035')
me_cube_035.from_pydata([(-1.0, -1.0, -1.0), (-1.0, -1.0, 1.0), (-1.0, 1.0, -1.0), (-1.0, 1.0, 1.0), (1.0, -1.0, -1.0), (1.0, -1.0, 1.0), (1.0, 1.0, -1.0), (1.0, 1.0, 1.0)], [], [(0, 1, 3, 2), (2, 3, 7, 6), (6, 7, 5, 4), (4, 5, 1, 0), (2, 6, 4, 0), (7, 3, 1, 5)])
_uv = me_cube_035.uv_layers.new(name='UVMap')
_uv.uv.foreach_set('vector', [0.375, 0.0, 0.625, 0.0, 0.625, 0.25, 0.375, 0.25, 0.375, 0.25, 0.625, 0.25, 0.625, 0.5, 0.375, 0.5, 0.375, 0.5, 0.625, 0.5, 0.625, 0.75, 0.375, 0.75, 0.375, 0.75, 0.625, 0.75, 0.625, 1.0, 0.375, 1.0, 0.125, 0.5, 0.375, 0.5, 0.375, 0.75, 0.125, 0.75, 0.625, 0.5, 0.875, 0.5, 0.875, 0.75, 0.625, 0.75])
me_cube_035.use_remesh_fix_poles = True
me_cube_035.use_remesh_preserve_attributes = False
me_cube_035.use_mirror_vertex_groups = False
me_cube_035.update()
me_cube_039 = bpy.data.meshes.new('Cube.039')
me_cube_039.from_pydata([(-1.0, -1.0, 0.8365), (-1.0, -1.0, 1.0), (-1.0, 1.0, 0.8365), (-1.0, 1.0, 1.0), (1.0, -1.0, -1.0), (1.0, -1.0, 1.0), (1.0, 1.0, -1.0), (1.0, 1.0, 1.0)], [], [(0, 1, 3, 2), (2, 3, 7, 6), (6, 7, 5, 4), (4, 5, 1, 0), (2, 6, 4, 0), (7, 3, 1, 5)])
_uv = me_cube_039.uv_layers.new(name='UVMap')
_uv.uv.foreach_set('vector', [0.375, 0.0, 0.625, 0.0, 0.625, 0.25, 0.375, 0.25, 0.375, 0.25, 0.625, 0.25, 0.625, 0.5, 0.375, 0.5, 0.375, 0.5, 0.625, 0.5, 0.625, 0.75, 0.375, 0.75, 0.375, 0.75, 0.625, 0.75, 0.625, 1.0, 0.375, 1.0, 0.125, 0.5, 0.375, 0.5, 0.375, 0.75, 0.125, 0.75, 0.625, 0.5, 0.875, 0.5, 0.875, 0.75, 0.625, 0.75])
me_cube_039.use_remesh_fix_poles = True
me_cube_039.use_remesh_preserve_attributes = False
me_cube_039.use_mirror_vertex_groups = False
me_cube_039.update()
me_cube_040 = bpy.data.meshes.new('Cube.040')
me_cube_040.from_pydata([(-1.0, -1.0, -1.0), (-1.0, -1.0, 1.0), (-1.0, 1.0, -1.0), (-1.0, 1.0, 1.0), (1.0, -1.0, -1.0), (1.0, -1.0, 1.0), (1.0, 1.0, -1.0), (1.0, 1.0, 1.0)], [], [(0, 1, 3, 2), (2, 3, 7, 6), (6, 7, 5, 4), (4, 5, 1, 0), (2, 6, 4, 0), (7, 3, 1, 5)])
_uv = me_cube_040.uv_layers.new(name='UVMap')
_uv.uv.foreach_set('vector', [0.375, 0.0, 0.625, 0.0, 0.625, 0.25, 0.375, 0.25, 0.375, 0.25, 0.625, 0.25, 0.625, 0.5, 0.375, 0.5, 0.375, 0.5, 0.625, 0.5, 0.625, 0.75, 0.375, 0.75, 0.375, 0.75, 0.625, 0.75, 0.625, 1.0, 0.375, 1.0, 0.125, 0.5, 0.375, 0.5, 0.375, 0.75, 0.125, 0.75, 0.625, 0.5, 0.875, 0.5, 0.875, 0.75, 0.625, 0.75])
me_cube_040.use_remesh_fix_poles = True
me_cube_040.use_remesh_preserve_attributes = False
me_cube_040.use_mirror_vertex_groups = False
me_cube_040.update()
me_cube_041 = bpy.data.meshes.new('Cube.041')
me_cube_041.from_pydata([(-1.0, -1.0, -1.0), (-1.0, -1.0, 1.0), (-1.0, 1.0, -1.0), (-1.0, 1.0, 1.0), (1.0, -1.0, -1.0), (1.0, -1.0, 1.0), (1.0, 1.0, -1.0), (1.0, 1.0, 1.0)], [], [(0, 1, 3, 2), (2, 3, 7, 6), (6, 7, 5, 4), (4, 5, 1, 0), (2, 6, 4, 0), (7, 3, 1, 5)])
_uv = me_cube_041.uv_layers.new(name='UVMap')
_uv.uv.foreach_set('vector', [0.375, 0.0, 0.625, 0.0, 0.625, 0.25, 0.375, 0.25, 0.375, 0.25, 0.625, 0.25, 0.625, 0.5, 0.375, 0.5, 0.375, 0.5, 0.625, 0.5, 0.625, 0.75, 0.375, 0.75, 0.375, 0.75, 0.625, 0.75, 0.625, 1.0, 0.375, 1.0, 0.125, 0.5, 0.375, 0.5, 0.375, 0.75, 0.125, 0.75, 0.625, 0.5, 0.875, 0.5, 0.875, 0.75, 0.625, 0.75])
me_cube_041.use_remesh_fix_poles = True
me_cube_041.use_remesh_preserve_attributes = False
me_cube_041.use_mirror_vertex_groups = False
me_cube_041.update()
me_cube_042 = bpy.data.meshes.new('Cube.042')
me_cube_042.from_pydata([(-1.0, -1.0, -1.0), (-1.0, -1.0, 1.0), (-1.0, 1.0, -1.0), (-1.0, 1.0, 1.0), (1.0, -1.0, -1.0), (1.0, -1.0, 1.0), (1.0, 1.0, -1.0), (1.0, 1.0, 1.0)], [], [(0, 1, 3, 2), (2, 3, 7, 6), (6, 7, 5, 4), (4, 5, 1, 0), (2, 6, 4, 0), (7, 3, 1, 5)])
_uv = me_cube_042.uv_layers.new(name='UVMap')
_uv.uv.foreach_set('vector', [0.375, 0.0, 0.625, 0.0, 0.625, 0.25, 0.375, 0.25, 0.375, 0.25, 0.625, 0.25, 0.625, 0.5, 0.375, 0.5, 0.375, 0.5, 0.625, 0.5, 0.625, 0.75, 0.375, 0.75, 0.375, 0.75, 0.625, 0.75, 0.625, 1.0, 0.375, 1.0, 0.125, 0.5, 0.375, 0.5, 0.375, 0.75, 0.125, 0.75, 0.625, 0.5, 0.875, 0.5, 0.875, 0.75, 0.625, 0.75])
me_cube_042.use_remesh_fix_poles = True
me_cube_042.use_remesh_preserve_attributes = False
me_cube_042.use_mirror_vertex_groups = False
me_cube_042.update()
me_cube_043 = bpy.data.meshes.new('Cube.043')
me_cube_043.from_pydata([(-1.0, -1.0, -1.0), (-1.0, -1.0, 1.0), (-1.0, 1.0, -1.0), (-1.0, 1.0, 1.0), (1.0, -1.0, -1.0), (1.0, -1.0, 1.0), (1.0, 1.0, -1.0), (1.0, 1.0, 1.0)], [], [(0, 1, 3, 2), (2, 3, 7, 6), (6, 7, 5, 4), (4, 5, 1, 0), (2, 6, 4, 0), (7, 3, 1, 5)])
_uv = me_cube_043.uv_layers.new(name='UVMap')
_uv.uv.foreach_set('vector', [0.375, 0.0, 0.625, 0.0, 0.625, 0.25, 0.375, 0.25, 0.375, 0.25, 0.625, 0.25, 0.625, 0.5, 0.375, 0.5, 0.375, 0.5, 0.625, 0.5, 0.625, 0.75, 0.375, 0.75, 0.375, 0.75, 0.625, 0.75, 0.625, 1.0, 0.375, 1.0, 0.125, 0.5, 0.375, 0.5, 0.375, 0.75, 0.125, 0.75, 0.625, 0.5, 0.875, 0.5, 0.875, 0.75, 0.625, 0.75])
me_cube_043.use_remesh_fix_poles = True
me_cube_043.use_remesh_preserve_attributes = False
me_cube_043.use_mirror_vertex_groups = False
me_cube_043.update()
me_cube_044 = bpy.data.meshes.new('Cube.044')
me_cube_044.from_pydata([(-1.0, -1.0, -1.0), (-1.0, -1.0, 1.0), (-1.0, 1.0, -1.0), (-1.0, 1.0, 1.0), (1.0, -1.0, -1.0), (1.0, -1.0, 1.0), (1.0, 1.0, -1.0), (1.0, 1.0, 1.0)], [], [(0, 1, 3, 2), (2, 3, 7, 6), (6, 7, 5, 4), (4, 5, 1, 0), (2, 6, 4, 0), (7, 3, 1, 5)])
_uv = me_cube_044.uv_layers.new(name='UVMap')
_uv.uv.foreach_set('vector', [0.375, 0.0, 0.625, 0.0, 0.625, 0.25, 0.375, 0.25, 0.375, 0.25, 0.625, 0.25, 0.625, 0.5, 0.375, 0.5, 0.375, 0.5, 0.625, 0.5, 0.625, 0.75, 0.375, 0.75, 0.375, 0.75, 0.625, 0.75, 0.625, 1.0, 0.375, 1.0, 0.125, 0.5, 0.375, 0.5, 0.375, 0.75, 0.125, 0.75, 0.625, 0.5, 0.875, 0.5, 0.875, 0.75, 0.625, 0.75])
me_cube_044.use_remesh_fix_poles = True
me_cube_044.use_remesh_preserve_attributes = False
me_cube_044.use_mirror_vertex_groups = False
me_cube_044.update()
me_cube_045 = bpy.data.meshes.new('Cube.045')
me_cube_045.from_pydata([(-1.0, -1.0, -1.0), (-1.0, -1.0, 1.0), (-1.0, 1.0, -1.0), (-1.0, 1.0, 1.0), (1.0, -1.0, -1.0), (1.0, -1.0, 1.0), (1.0, 1.0, -1.0), (1.0, 1.0, 1.0)], [], [(0, 1, 3, 2), (2, 3, 7, 6), (6, 7, 5, 4), (4, 5, 1, 0), (2, 6, 4, 0), (7, 3, 1, 5)])
_uv = me_cube_045.uv_layers.new(name='UVMap')
_uv.uv.foreach_set('vector', [0.375, 0.0, 0.625, 0.0, 0.625, 0.25, 0.375, 0.25, 0.375, 0.25, 0.625, 0.25, 0.625, 0.5, 0.375, 0.5, 0.375, 0.5, 0.625, 0.5, 0.625, 0.75, 0.375, 0.75, 0.375, 0.75, 0.625, 0.75, 0.625, 1.0, 0.375, 1.0, 0.125, 0.5, 0.375, 0.5, 0.375, 0.75, 0.125, 0.75, 0.625, 0.5, 0.875, 0.5, 0.875, 0.75, 0.625, 0.75])
me_cube_045.use_remesh_fix_poles = True
me_cube_045.use_remesh_preserve_attributes = False
me_cube_045.use_mirror_vertex_groups = False
me_cube_045.update()
me_cube_046 = bpy.data.meshes.new('Cube.046')
me_cube_046.from_pydata([(-1.0, -1.0, -1.0), (-1.0, -1.0, 1.0), (-1.0, 1.0, -1.0), (-1.0, 1.0, 1.0), (1.0, -1.0, -1.0), (1.0, -1.0, 1.0), (1.0, 1.0, -1.0), (1.0, 1.0, 1.0)], [], [(0, 1, 3, 2), (2, 3, 7, 6), (6, 7, 5, 4), (4, 5, 1, 0), (2, 6, 4, 0), (7, 3, 1, 5)])
_uv = me_cube_046.uv_layers.new(name='UVMap')
_uv.uv.foreach_set('vector', [0.375, 0.0, 0.625, 0.0, 0.625, 0.25, 0.375, 0.25, 0.375, 0.25, 0.625, 0.25, 0.625, 0.5, 0.375, 0.5, 0.375, 0.5, 0.625, 0.5, 0.625, 0.75, 0.375, 0.75, 0.375, 0.75, 0.625, 0.75, 0.625, 1.0, 0.375, 1.0, 0.125, 0.5, 0.375, 0.5, 0.375, 0.75, 0.125, 0.75, 0.625, 0.5, 0.875, 0.5, 0.875, 0.75, 0.625, 0.75])
me_cube_046.use_remesh_fix_poles = True
me_cube_046.use_remesh_preserve_attributes = False
me_cube_046.use_mirror_vertex_groups = False
me_cube_046.update()

# ---- objects
ob_cube = bpy.data.objects.new('Cube', me_cube)
ob_cube_001 = bpy.data.objects.new('Cube.001', me_cube_001)
ob_cube_002 = bpy.data.objects.new('Cube.002', me_cube_002)
ob_cube_003 = bpy.data.objects.new('Cube.003', me_cube_003)
ob_cube_004 = bpy.data.objects.new('Cube.004', me_cube_004)
ob_cube_007 = bpy.data.objects.new('Cube.007', me_cube_007)
ob_cube_009 = bpy.data.objects.new('Cube.009', me_cube_009)
ob_cube_011 = bpy.data.objects.new('Cube.011', me_cube_011)
ob_cube_012 = bpy.data.objects.new('Cube.012', me_cube_012)
ob_cube_015 = bpy.data.objects.new('Cube.015', me_cube_015)
ob_cube_016 = bpy.data.objects.new('Cube.016', me_cube_016)
ob_cube_017 = bpy.data.objects.new('Cube.017', me_cube_017)
ob_cube_018 = bpy.data.objects.new('Cube.018', me_cube_018)
ob_cube_019 = bpy.data.objects.new('Cube.019', me_cube_019)
ob_cube_020 = bpy.data.objects.new('Cube.020', me_cube_020)
ob_cube_021 = bpy.data.objects.new('Cube.021', me_cube_021)
ob_cube_022 = bpy.data.objects.new('Cube.022', me_cube_022)
ob_cube_023 = bpy.data.objects.new('Cube.023', me_cube_023)
ob_cube_024 = bpy.data.objects.new('Cube.024', me_cube_024)
ob_cube_025 = bpy.data.objects.new('Cube.025', me_cube_025)
ob_cube_026 = bpy.data.objects.new('Cube.026', me_cube_026)
ob_cube_027 = bpy.data.objects.new('Cube.027', me_cube_027)
ob_cube_028 = bpy.data.objects.new('Cube.028', me_cube_028)
ob_cube_014 = bpy.data.objects.new('Cube.014', me_cube_032)
ob_cube_029 = bpy.data.objects.new('Cube.029', me_cube_033)
ob_cube_030 = bpy.data.objects.new('Cube.030', me_cube_034)
ob_cube_006 = bpy.data.objects.new('Cube.006', me_cube_036)
ob_cube_031 = bpy.data.objects.new('Cube.031', me_cube_005)
ob_cube_032 = bpy.data.objects.new('Cube.032', me_cube_006)
ob_cube_034 = bpy.data.objects.new('Cube.034', me_cube_010)
ob_cube_035 = bpy.data.objects.new('Cube.035', me_cube_014)
ob_cube_036 = bpy.data.objects.new('Cube.036', me_cube_035)
ob_cube_039 = bpy.data.objects.new('Cube.039', me_cube_039)
ob_cube_005 = bpy.data.objects.new('Cube.005', me_cube_040)
ob_cube_008 = bpy.data.objects.new('Cube.008', me_cube_041)
ob_cube_010 = bpy.data.objects.new('Cube.010', me_cube_042)
ob_cube_013 = bpy.data.objects.new('Cube.013', me_cube_043)
ob_cube_033 = bpy.data.objects.new('Cube.033', me_cube_044)
ob_cube_037 = bpy.data.objects.new('Cube.037', me_cube_045)
ob_cube_038 = bpy.data.objects.new('Cube.038', me_cube_046)

# ---- transforms, parenting, visibility, modifiers, constraints
ob_cube.location = (0.0, 0.0, 0.0)
ob_cube.scale = (25.0, 7.0, 1.0)
ob_cube.lock_rotations_4d = False
ob_cube.empty_display_type = 'ARROWS'
ob_cube.lineart.crease_threshold = 0.0
ob_cube_001.location = (22.0, 0.0, -8.0)
ob_cube_001.scale = (1.0, 7.0, 7.0)
ob_cube_001.lineart.crease_threshold = 0.0
ob_cube_002.location = (23.5, 0.0, -14.8)
ob_cube_002.scale = (0.5, 7.0, 0.2)
ob_cube_002.lineart.crease_threshold = 0.0
ob_cube_003.location = (15.5, -6.8, -9.6)
ob_cube_003.scale = (8.5, 0.2, 9.0)
ob_cube_003.lineart.crease_threshold = 0.0
ob_cube_004.location = (23.2, 0.1, -8.0)
ob_cube_004.scale = (0.2, 1.0, 7.0)
ob_cube_004.lineart.crease_threshold = 0.0
ob_cube_007.location = (-6.0, 0.0, -10.0)
ob_cube_007.scale = (1.0, 7.0, 9.0)
ob_cube_007.lineart.crease_threshold = 0.0
ob_cube_009.location = (-22.0, 0.0, -8.0)
ob_cube_009.scale = (1.0, 7.0, 7.0)
ob_cube_009.lineart.crease_threshold = 0.0
ob_cube_011.location = (-15.5, -6.8, -9.6)
ob_cube_011.scale = (8.5, 0.2, 9.0)
ob_cube_011.lineart.crease_threshold = 0.0
ob_cube_012.location = (-23.5, 0.0, -14.8)
ob_cube_012.scale = (0.5, 7.0, 0.2)
ob_cube_012.lineart.crease_threshold = 0.0
ob_cube_015.location = (-23.2, 0.1, -8.0)
ob_cube_015.scale = (0.2, 1.0, 7.0)
ob_cube_015.lineart.crease_threshold = 0.0
ob_cube_016.location = (24.5, -6.5, 6.0)
ob_cube_016.scale = (0.7, 0.5, 3.0)
ob_cube_016.lineart.crease_threshold = 0.0
ob_cube_017.location = (24.5, 0.0, 8.87)
ob_cube_017.scale = (0.7, 7.0, 0.3)
ob_cube_017.lineart.crease_threshold = 0.0
ob_cube_018.location = (24.36, 0.5, 5.75)
ob_cube_018.rotation_euler = (0.3491, 3.142, 0.0)
ob_cube_018.scale = (0.5, 7.5, 0.5)
ob_cube_018.lineart.crease_threshold = 0.0
ob_cube_019.location = (-24.5, -6.5, 6.0)
ob_cube_019.scale = (0.5, 0.5, 3.0)
ob_cube_019.lineart.crease_threshold = 0.0
ob_cube_020.location = (24.32, 0.5, 5.75)
ob_cube_020.rotation_euler = (0.3491, 0.0, 0.0)
ob_cube_020.scale = (0.5, 7.5, 0.5)
ob_cube_020.lineart.crease_threshold = 0.0
ob_cube_021.location = (-31.0, 0.0, 2.0)
ob_cube_021.scale = (6.0, 7.0, 1.0)
ob_cube_021.lock_rotations_4d = False
ob_cube_021.empty_display_type = 'ARROWS'
ob_cube_021.lineart.crease_threshold = 0.0
ob_cube_022.location = (-24.5, 0.0, 8.8)
ob_cube_022.scale = (0.7, 7.0, 0.3)
ob_cube_022.lineart.crease_threshold = 0.0
ob_cube_023.location = (-36.5, -6.5, 6.0)
ob_cube_023.scale = (0.5, 0.5, 3.0)
ob_cube_023.lineart.crease_threshold = 0.0
ob_cube_024.location = (-36.3, 0.0, 8.8)
ob_cube_024.scale = (0.7, 7.0, 0.3)
ob_cube_024.lineart.crease_threshold = 0.0
ob_cube_025.location = (-36.12, 0.5, 5.75)
ob_cube_025.rotation_euler = (0.3491, 3.142, 0.0)
ob_cube_025.scale = (0.5, 7.5, 0.5)
ob_cube_025.lineart.crease_threshold = 0.0
ob_cube_026.location = (-36.12, 0.5, 5.75)
ob_cube_026.rotation_euler = (0.3491, 0.0, 0.0)
ob_cube_026.scale = (0.5, 7.5, 0.5)
ob_cube_026.lineart.crease_threshold = 0.0
ob_cube_027.location = (-24.5, 0.0, 6.0)
ob_cube_027.scale = (0.4, 7.0, 3.0)
ob_cube_027.lineart.crease_threshold = 0.0
ob_cube_028.location = (-36.31, 0.4888, 5.5)
ob_cube_028.scale = (0.5, 0.5, 3.0)
ob_cube_028.lineart.crease_threshold = 0.0
ob_cube_014.location = (24.5, 0.0, 2.0)
ob_cube_014.scale = (0.7, 7.0, 1.0)
ob_cube_014.lineart.crease_threshold = 0.0
ob_cube_029.location = (-24.5, 0.0, 2.0)
ob_cube_029.scale = (0.7, 7.0, 1.0)
ob_cube_029.lineart.crease_threshold = 0.0
ob_cube_030.location = (24.54, 0.4888, 5.5)
ob_cube_030.scale = (0.5, 0.5, 3.0)
ob_cube_030.lineart.crease_threshold = 0.0
ob_cube_006.location = (6.0, 0.0, -10.0)
ob_cube_006.rotation_euler = (0.0, 0.0, 3.142)
ob_cube_006.scale = (1.0, 7.0, 9.0)
ob_cube_006.lineart.crease_threshold = 0.0
ob_cube_031.location = (-23.2, -6.09, -8.0)
ob_cube_031.scale = (0.2, 0.5, 7.0)
ob_cube_031.lineart.crease_threshold = 0.0
ob_cube_032.location = (-23.2, 6.5, -8.0)
ob_cube_032.scale = (0.2, 0.5, 7.0)
ob_cube_032.lineart.crease_threshold = 0.0
ob_cube_034.location = (-23.5, 6.5, -13.84)
ob_cube_034.scale = (0.1, 0.2, 0.2)
ob_cube_034.lineart.crease_threshold = 0.0
_m = ob_cube_034.modifiers.new('Array', 'ARRAY')
_m.count = 9
_m.constant_offset_displace = (0.0, 0.0, 0.0)
_m.relative_offset_displace = (0.0, 0.0, 3.7)
ob_cube_035.location = (23.2, 6.5, -8.0)
ob_cube_035.scale = (0.2, 0.5, 7.0)
ob_cube_035.lineart.crease_threshold = 0.0
ob_cube_036.location = (23.2, -6.1, -8.0)
ob_cube_036.scale = (0.2, 0.5, 7.0)
ob_cube_036.lineart.crease_threshold = 0.0
ob_cube_039.location = (-27.0, -6.8, 0.0)
ob_cube_039.scale = (2.0, 0.2, 1.0)
ob_cube_039.lineart.crease_threshold = 0.0
ob_cube_005.location = (-23.5, 0.5554, -13.84)
ob_cube_005.scale = (0.1, 0.2, 0.2)
ob_cube_005.lineart.crease_threshold = 0.0
_m = ob_cube_005.modifiers.new('Array', 'ARRAY')
_m.count = 9
_m.constant_offset_displace = (0.0, 0.0, 0.0)
_m.relative_offset_displace = (0.0, 0.0, 3.7)
ob_cube_008.location = (-23.5, -0.3602, -13.84)
ob_cube_008.scale = (0.1, 0.2, 0.2)
ob_cube_008.lineart.crease_threshold = 0.0
_m = ob_cube_008.modifiers.new('Array', 'ARRAY')
_m.count = 9
_m.constant_offset_displace = (0.0, 0.0, 0.0)
_m.relative_offset_displace = (0.0, 0.0, 3.7)
ob_cube_010.location = (-23.5, -6.105, -13.84)
ob_cube_010.scale = (0.1, 0.2, 0.2)
ob_cube_010.lineart.crease_threshold = 0.0
_m = ob_cube_010.modifiers.new('Array', 'ARRAY')
_m.count = 9
_m.constant_offset_displace = (0.0, 0.0, 0.0)
_m.relative_offset_displace = (0.0, 0.0, 3.7)
ob_cube_013.location = (23.5, 6.5, -13.84)
ob_cube_013.scale = (0.1, 0.2, 0.2)
ob_cube_013.lineart.crease_threshold = 0.0
_m = ob_cube_013.modifiers.new('Array', 'ARRAY')
_m.count = 9
_m.constant_offset_displace = (0.0, 0.0, 0.0)
_m.relative_offset_displace = (0.0, 0.0, 3.7)
ob_cube_033.location = (23.5, 0.5503, -13.84)
ob_cube_033.scale = (0.1, 0.2, 0.2)
ob_cube_033.lineart.crease_threshold = 0.0
_m = ob_cube_033.modifiers.new('Array', 'ARRAY')
_m.count = 9
_m.constant_offset_displace = (0.0, 0.0, 0.0)
_m.relative_offset_displace = (0.0, 0.0, 3.7)
ob_cube_037.location = (23.5, -0.3841, -13.84)
ob_cube_037.scale = (0.1, 0.2, 0.2)
ob_cube_037.lineart.crease_threshold = 0.0
_m = ob_cube_037.modifiers.new('Array', 'ARRAY')
_m.count = 9
_m.constant_offset_displace = (0.0, 0.0, 0.0)
_m.relative_offset_displace = (0.0, 0.0, 3.7)
ob_cube_038.location = (23.5, -6.094, -13.84)
ob_cube_038.scale = (0.1, 0.2, 0.2)
ob_cube_038.lineart.crease_threshold = 0.0
_m = ob_cube_038.modifiers.new('Array', 'ARRAY')
_m.count = 9
_m.constant_offset_displace = (0.0, 0.0, 0.0)
_m.relative_offset_displace = (0.0, 0.0, 3.7)

# ---- collection membership
col_collection.objects.link(ob_cube)
col_collection.objects.link(ob_cube_001)
col_collection.objects.link(ob_cube_002)
col_collection.objects.link(ob_cube_003)
col_collection.objects.link(ob_cube_004)
col_collection.objects.link(ob_cube_007)
col_collection.objects.link(ob_cube_009)
col_collection.objects.link(ob_cube_011)
col_collection.objects.link(ob_cube_012)
col_collection.objects.link(ob_cube_015)
col_collection.objects.link(ob_cube_016)
col_collection.objects.link(ob_cube_017)
col_collection.objects.link(ob_cube_018)
col_collection.objects.link(ob_cube_019)
col_collection.objects.link(ob_cube_020)
col_collection.objects.link(ob_cube_021)
col_collection.objects.link(ob_cube_022)
col_collection.objects.link(ob_cube_023)
col_collection.objects.link(ob_cube_024)
col_collection.objects.link(ob_cube_025)
col_collection.objects.link(ob_cube_026)
col_collection.objects.link(ob_cube_027)
col_collection.objects.link(ob_cube_028)
col_collection.objects.link(ob_cube_014)
col_collection.objects.link(ob_cube_029)
col_collection.objects.link(ob_cube_030)
col_collection.objects.link(ob_cube_006)
col_collection.objects.link(ob_cube_031)
col_collection.objects.link(ob_cube_032)
col_collection.objects.link(ob_cube_034)
col_collection.objects.link(ob_cube_035)
col_collection.objects.link(ob_cube_036)
col_collection.objects.link(ob_cube_039)
col_collection.objects.link(ob_cube_005)
col_collection.objects.link(ob_cube_008)
col_collection.objects.link(ob_cube_010)
col_collection.objects.link(ob_cube_013)
col_collection.objects.link(ob_cube_033)
col_collection.objects.link(ob_cube_037)
col_collection.objects.link(ob_cube_038)

# ---- scene / render settings (as saved in the file)
scene.frame_start = 1; scene.frame_end = 250; scene.frame_set(1)
scene.render.engine = 'BLENDER_EEVEE_NEXT'
scene.cycles.use_denoising = False
scene.cycles.samples = 128
scene.cycles.sampling_pattern = 'TABULATED_SOBOL'
scene.cycles.use_adaptive_sampling = False
scene.cycles.use_light_tree = False
scene.view_settings.view_transform = 'Filmic'
bpy.context.view_layer.update()

# ---- added for rendering (the .blend has no active camera and no usable light): camera, sun
cam_auto = bpy.data.cameras.new('AutoCamera')
cam_auto.lens = 50.0
cam_auto.sensor_width = 36.0
cam_auto.clip_end = 1108.3
ob_auto_camera = bpy.data.objects.new('AutoCamera', cam_auto)
scene.collection.objects.link(ob_auto_camera)
ob_auto_camera.location = (57.2511, -75.6103, 47.6058)
ob_auto_camera.rotation_euler = (1.09748, -7.21219e-08, 0.694738)
scene.camera = ob_auto_camera
light_auto_sun = bpy.data.lights.new('AutoSun', 'SUN')
light_auto_sun.energy = 3.0
light_auto_sun.angle = 0.0523599
ob_auto_sun = bpy.data.objects.new('AutoSun', light_auto_sun)
scene.collection.objects.link(ob_auto_sun)
ob_auto_sun.rotation_euler = (0.872665, 0.174533, 0.523599)
bpy.context.view_layer.update()
